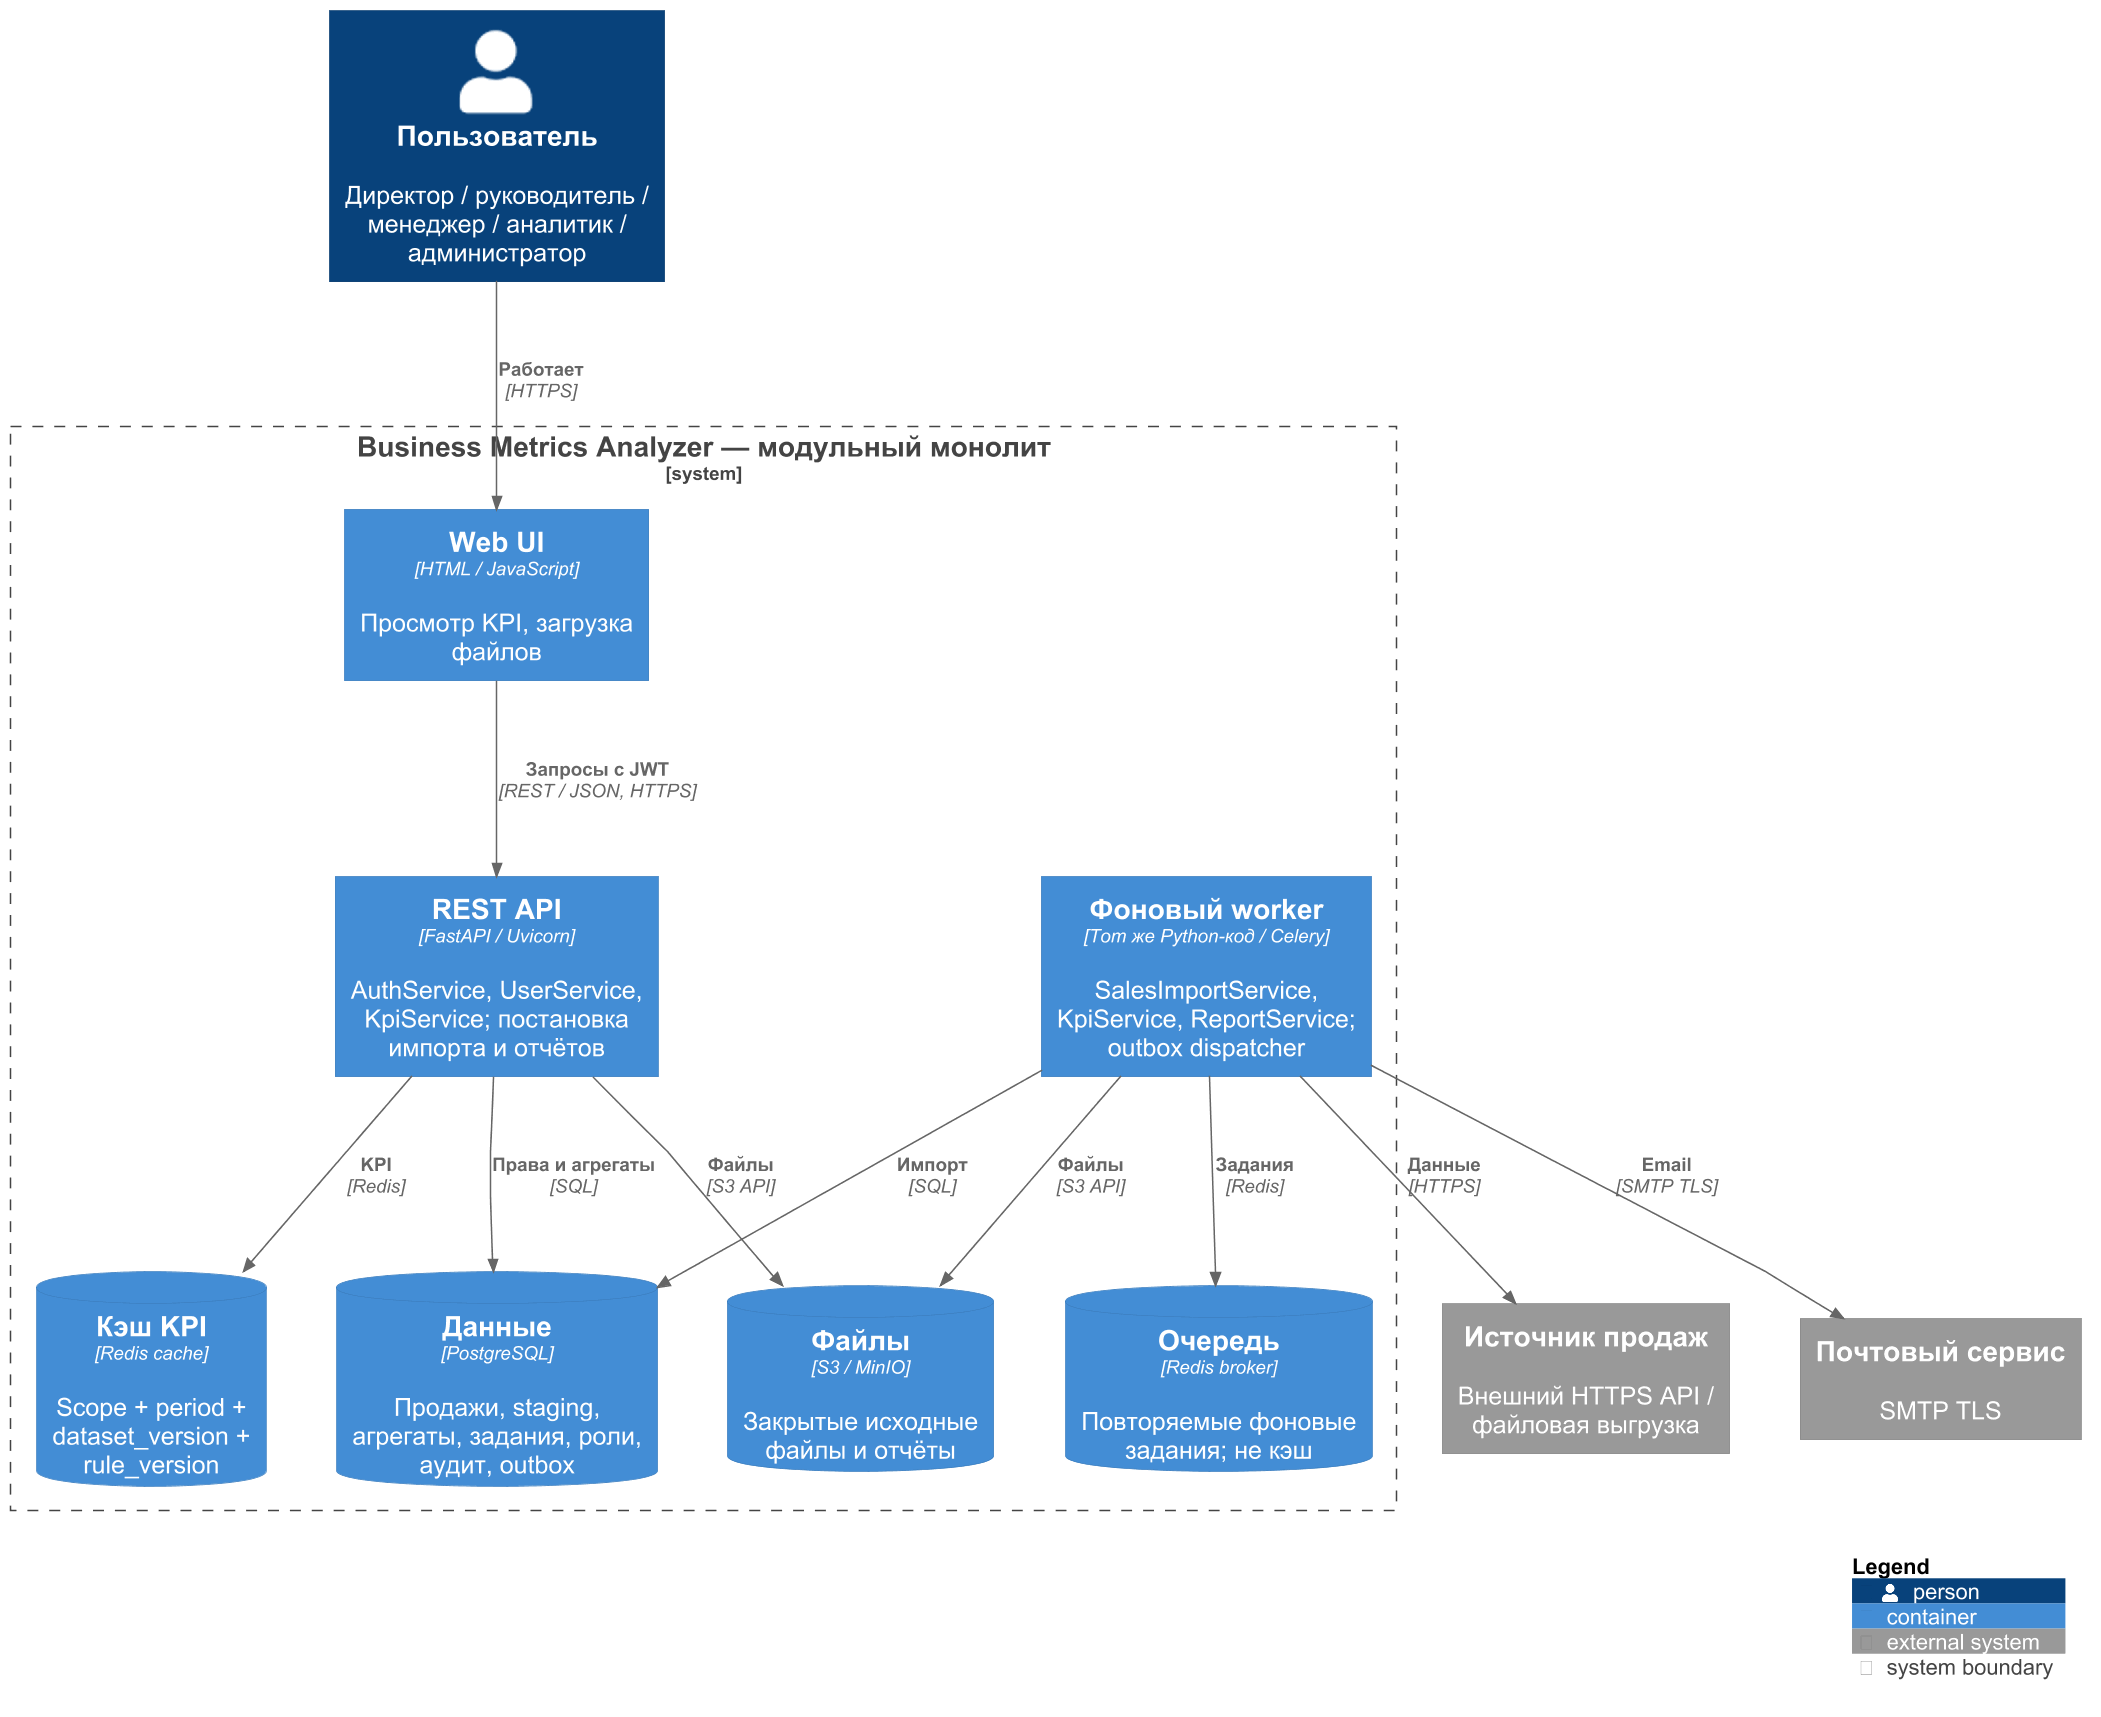

The diagram above was rendered by PlantUML. Its source (embedded in the PNG):
@startuml
skinparam defaultFontName Arial
skinparam defaultFontSize 16
skinparam shadowing false
skinparam linetype polyline
skinparam nodesep 45
skinparam ranksep 95
skinparam dpi 150
!include <C4/C4_Container>
LAYOUT_TOP_DOWN()
Person(user,"Пользователь","Директор / руководитель / менеджер / аналитик / администратор")
System_Boundary(bma,"Business Metrics Analyzer — модульный монолит") {
 Container(web,"Web UI","HTML / JavaScript","Просмотр KPI, загрузка файлов")
 Container(api,"REST API","FastAPI / Uvicorn","AuthService, UserService, KpiService; постановка импорта и отчётов")
 Container(worker,"Фоновый worker","Тот же Python-код / Celery","SalesImportService, KpiService, ReportService; outbox dispatcher")
 ContainerDb(db,"Данные","PostgreSQL","Продажи, staging, агрегаты, задания, роли, аудит, outbox")
 ContainerDb(queue,"Очередь","Redis broker","Повторяемые фоновые задания; не кэш")
 ContainerDb(cache,"Кэш KPI","Redis cache","Scope + period + dataset_version + rule_version")
 ContainerDb(store,"Файлы","S3 / MinIO","Закрытые исходные файлы и отчёты")
}
System_Ext(source,"Источник продаж","Внешний HTTPS API / файловая выгрузка")
System_Ext(mail,"Почтовый сервис","SMTP TLS")
Rel(user,web,"Работает","HTTPS")
Rel(web,api,"Запросы с JWT","REST / JSON, HTTPS")
Rel(api,db,"Права и агрегаты","SQL")
Rel(api,cache,"KPI","Redis")
Rel(api,store,"Файлы","S3 API")
Rel(worker,queue,"Задания","Redis")
Rel(worker,db,"Импорт","SQL")
Rel(worker,store,"Файлы","S3 API")
Rel(worker,source,"Данные","HTTPS")
Rel(worker,mail,"Email","SMTP TLS")
SHOW_LEGEND()
@enduml